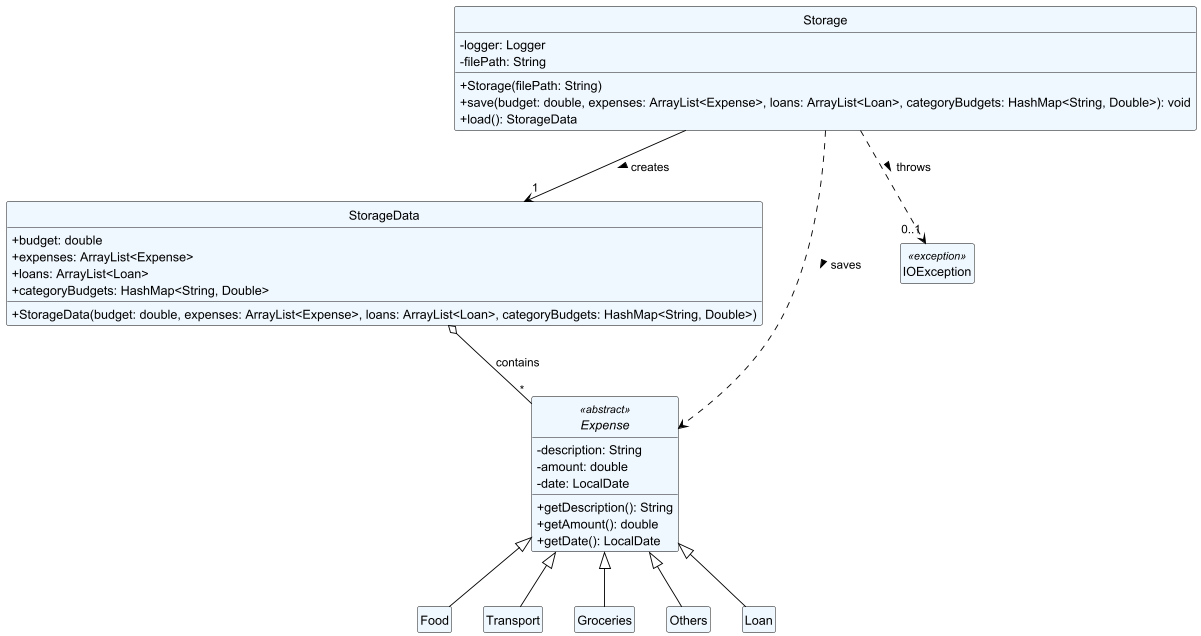

The diagram above was rendered by PlantUML. Its source (embedded in the PNG):
@startuml
skinparam classAttributeIconSize 0
hide circle
hide empty members

skinparam class {
    BackgroundColor AliceBlue
    ArrowColor Black
    BorderColor Black
}

    class Storage {
        - logger: Logger
        - filePath: String
        + Storage(filePath: String)
        + save(budget: double, expenses: ArrayList<Expense>, loans: ArrayList<Loan>, categoryBudgets: HashMap<String, Double>): void
        + load(): StorageData
    }

    class StorageData {
        + budget: double
        + expenses: ArrayList<Expense>
        + loans: ArrayList<Loan>
        + categoryBudgets: HashMap<String, Double>
        + StorageData(budget: double, expenses: ArrayList<Expense>, loans: ArrayList<Loan>, categoryBudgets: HashMap<String, Double>)
    }



    abstract class Expense <<abstract>> {
        - description: String
        - amount: double
        - date: LocalDate
        + getDescription(): String
        + getAmount(): double
        + getDate(): LocalDate
    }
    class Food extends Expense
    class Transport extends Expense
    class Groceries extends Expense
    class Others extends Expense
    class Loan extends Expense
    class IOException <<exception>>




' Relationships
Storage --> StorageData : creates > "1"
Storage ..> Expense : saves >
Storage ..> IOException : throws > "0..1"
StorageData o-- Expense : contains "*"


@enduml